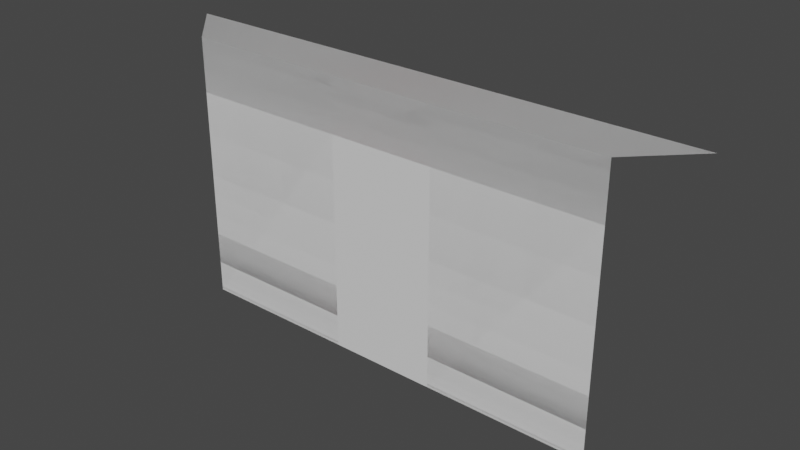 # Source: Room_Walls.blend  (saved by Blender 3.6.11; exported with 4.5.12 LTS)
import bpy
from mathutils import Matrix  # noqa: F401  (used for matrix-valued properties, if any)

bpy.ops.wm.read_factory_settings(use_empty=True)
scene = bpy.context.scene
scene.name = 'Scene'

# ---- materials (node trees are filled in below, after node groups)
mat_wall_face = bpy.data.materials.new('Wall Face')
mat_wall_face.use_transparent_shadow = False
mat_passageway = bpy.data.materials.new('Passageway')
mat_passageway.use_transparent_shadow = False

# ---- material node trees
mat_wall_face.use_nodes = True; mat_wall_face.node_tree.nodes.clear()
_N = mat_wall_face.node_tree.nodes; _L = mat_wall_face.node_tree.links
n0 = _N.new('ShaderNodeBsdfPrincipled'); n0.name = 'Principled BSDF'; n0.location = (10, 300)
n0.distribution = 'GGX'
n0.subsurface_method = 'RANDOM_WALK_SKIN'
n0.inputs[3].default_value = 1.45
n0.inputs[27].default_value = (0.0, 0.0, 0.0, 1.0)
n0.inputs[28].default_value = 1.0
n1 = _N.new('ShaderNodeOutputMaterial'); n1.name = 'Material Output'; n1.location = (300, 300)
_L.new(n0.outputs[0], n1.inputs[0])
n1.is_active_output = True
mat_passageway.use_nodes = True; mat_passageway.node_tree.nodes.clear()
_N = mat_passageway.node_tree.nodes; _L = mat_passageway.node_tree.links
n0 = _N.new('ShaderNodeBsdfPrincipled'); n0.name = 'Principled BSDF'; n0.location = (10, 300)
n0.distribution = 'GGX'
n0.subsurface_method = 'RANDOM_WALK_SKIN'
n0.inputs[0].default_value = (0.8, 0.0, 0.0, 1.0)
n0.inputs[3].default_value = 1.45
n0.inputs[27].default_value = (0.0, 0.0, 0.0, 1.0)
n0.inputs[28].default_value = 1.0
n1 = _N.new('ShaderNodeOutputMaterial'); n1.name = 'Material Output'; n1.location = (300, 300)
_L.new(n0.outputs[0], n1.inputs[0])
n1.is_active_output = True

# ---- world
world_world = bpy.data.worlds.new('World'); scene.world = world_world
world_world.use_nodes = True; world_world.node_tree.nodes.clear()
_N = world_world.node_tree.nodes; _L = world_world.node_tree.links
n0 = _N.new('ShaderNodeOutputWorld'); n0.name = 'World Output'; n0.location = (300, 300)
n1 = _N.new('ShaderNodeBackground'); n1.name = 'Background'; n1.location = (10, 300)
n1.inputs[0].default_value = (0.05088, 0.05088, 0.05088, 1.0)
_L.new(n1.outputs[0], n0.inputs[0])
n0.is_active_output = True
world_world.color = (0.05088, 0.05088, 0.05088)
world_world.use_sun_shadow = False
world_world.sun_shadow_jitter_overblur = 0.0

# ---- meshes
me_wall_with_passage_way = bpy.data.meshes.new('Wall with Passage Way')
me_wall_with_passage_way.from_pydata([(-2.0, 2.866e-15, -4.371e-08), (2.0, 2.866e-15, -4.371e-08), (-2.0, 2.5, -6.557e-08), (2.0, 2.5, -6.557e-08), (-0.5, 2.866e-15, -4.371e-08), (0.5, 2.866e-15, -4.371e-08), (0.5, 2.5, -6.557e-08), (-0.5, 2.5, -6.557e-08), (-2.0, 2.0, -8.742e-08), (2.0, 2.0, -8.742e-08), (-0.5, 2.0, -8.742e-08), (0.5, 2.0, -8.742e-08), (-0.5, -4.371e-08, -0.5), (0.5, -4.371e-08, -0.5), (-0.5, 2.0, -0.5), (0.5, 2.0, -0.5), (-2.0, 2.5, -0.5), (2.0, 2.5, -0.5), (0.5, 2.5, -0.5), (-0.5, 2.5, -0.5), (2.5, 2.5, -0.5), (-2.5, 2.5, -0.5)], [], [(11, 9, 3, 6), (8, 10, 7, 2), (10, 11, 6, 7), (5, 4, 12, 13), (0, 4, 10, 8), (5, 1, 9, 11), (11, 10, 14, 15), (10, 4, 12, 14), (5, 11, 15, 13), (7, 6, 18, 19), (6, 3, 17, 18), (2, 7, 19, 16), (3, 20, 17), (21, 2, 16)])
me_wall_with_passage_way.polygons.foreach_set('material_index', [0, 0, 0, 1, 0, 0, 1, 1, 1, 0, 0, 0, 0, 0])
_uv = me_wall_with_passage_way.uv_layers.new(name='UVMap')
_uv.uv.foreach_set('vector', [0.625, 0.8, 1.0, 0.8, 1.0, 1.0, 0.625, 1.0, 0.0, 0.8, 0.375, 0.8, 0.375, 1.0, 0.0, 1.0, 0.375, 0.8, 0.625, 0.8, 0.625, 1.0, 0.375, 1.0, 0.75, 0.5, 0.75, -2.981e-09, 1.0, -1.391e-08, 1.0, 0.5, 0.0, 0.0, 0.375, 0.0, 0.375, 0.8, 0.0, 0.8, 0.625, 0.0, 1.0, 0.0, 1.0, 0.8, 0.625, 0.8, 0.5, 0.5, 0.5, 7.947e-09, 0.75, -2.981e-09, 0.75, 0.5, 5.762e-08, 1.0, -7.947e-09, 2.98e-08, 0.25, -2.981e-09, 0.25, 1.0, 0.5, 2.98e-08, 0.5, 1.0, 0.25, 1.0, 0.25, -2.981e-09, 0.375, 1.0, 0.625, 1.0, 0.625, 1.0, 0.375, 1.0, 0.625, 1.0, 1.0, 1.0, 1.0, 1.0, 0.625, 1.0, 0.0, 1.0, 0.375, 1.0, 0.375, 1.0, 0.0, 1.0, 1.0, 1.0, 1.0, 1.0, 1.0, 1.0, 0.0, 1.0, 0.0, 1.0, 0.0, 1.0])
me_wall_with_passage_way.materials.append(mat_wall_face)
me_wall_with_passage_way.materials.append(mat_passageway)
me_wall_with_passage_way.update()
me_full_wall = bpy.data.meshes.new('Full Wall')
me_full_wall.from_pydata([(-2.0, 2.866e-15, -4.371e-08), (2.0, 2.866e-15, -4.371e-08), (-2.0, 2.5, -6.557e-08), (2.0, 2.5, -6.557e-08), (-0.5, 2.866e-15, -4.371e-08), (0.5, 2.866e-15, -4.371e-08), (0.5, 2.5, -6.557e-08), (-0.5, 2.5, -6.557e-08), (-2.0, 2.0, -8.742e-08), (2.0, 2.0, -8.742e-08), (-0.5, 2.0, -8.742e-08), (0.5, 2.0, -8.742e-08), (-2.0, 2.5, -0.5), (2.0, 2.5, -0.5), (0.5, 2.5, -0.5), (-0.5, 2.5, -0.5), (-2.5, 2.5, -0.5), (2.5, 2.5, -0.5)], [], [(11, 9, 3, 6), (8, 10, 7, 2), (10, 11, 6, 7), (0, 4, 10, 8), (5, 1, 9, 11), (10, 4, 5, 11), (7, 6, 14, 15), (6, 3, 13, 14), (2, 7, 15, 12), (3, 17, 13), (16, 2, 12)])
_uv = me_full_wall.uv_layers.new(name='UVMap')
_uv.uv.foreach_set('vector', [0.625, 0.8, 1.0, 0.8, 1.0, 1.0, 0.625, 1.0, 0.0, 0.8, 0.375, 0.8, 0.375, 1.0, 0.0, 1.0, 0.375, 0.8, 0.625, 0.8, 0.625, 1.0, 0.375, 1.0, 0.0, 0.0, 0.375, 0.0, 0.375, 0.8, 0.0, 0.8, 0.625, 0.0, 1.0, 0.0, 1.0, 0.8, 0.625, 0.8, 0.375, 0.8, 0.375, 0.0, 0.625, 0.0, 0.625, 0.8, 0.375, 1.0, 0.625, 1.0, 0.625, 1.0, 0.375, 1.0, 0.625, 1.0, 1.0, 1.0, 1.0, 1.0, 0.625, 1.0, 0.0, 1.0, 0.375, 1.0, 0.375, 1.0, 0.0, 1.0, 1.0, 1.0, 1.0, 1.0, 1.0, 1.0, 0.0, 1.0, 0.0, 1.0, 0.0, 1.0])
me_full_wall.materials.append(mat_wall_face)
me_full_wall.materials.append(mat_passageway)
me_full_wall.update()

# ---- objects
ob_wall_with_passage_way = bpy.data.objects.new('Wall with Passage Way', me_wall_with_passage_way)
ob_full_wall = bpy.data.objects.new('Full Wall', me_full_wall)

# ---- transforms, parenting, visibility, modifiers, constraints
ob_wall_with_passage_way.location = (0.0, 0.0, 0.0)
ob_wall_with_passage_way.rotation_euler = (1.571, -0.0, 0.0)
ob_full_wall.location = (0.0, 0.0, 0.0)
ob_full_wall.rotation_euler = (1.571, -0.0, 0.0)

# ---- collection membership
scene.collection.objects.link(ob_wall_with_passage_way)
scene.collection.objects.link(ob_full_wall)

# ---- scene / render settings (as saved in the file)
scene.frame_start = 1; scene.frame_end = 250; scene.frame_set(1)
scene.render.engine = 'BLENDER_EEVEE_NEXT'
scene.cycles.sampling_pattern = 'TABULATED_SOBOL'
scene.view_settings.view_transform = 'Filmic'
bpy.context.view_layer.update()

# ---- added for rendering (the .blend has no active camera and no usable light): camera, sun
cam_auto = bpy.data.cameras.new('AutoCamera')
cam_auto.lens = 50.0
cam_auto.sensor_width = 36.0
cam_auto.clip_end = 1000.0
ob_auto_camera = bpy.data.objects.new('AutoCamera', cam_auto)
scene.collection.objects.link(ob_auto_camera)
ob_auto_camera.location = (5.19281, -5.98137, 5.40425)
ob_auto_camera.rotation_euler = (1.09748, -7.21219e-08, 0.694738)
scene.camera = ob_auto_camera
light_auto_sun = bpy.data.lights.new('AutoSun', 'SUN')
light_auto_sun.energy = 3.0
light_auto_sun.angle = 0.0523599
ob_auto_sun = bpy.data.objects.new('AutoSun', light_auto_sun)
scene.collection.objects.link(ob_auto_sun)
ob_auto_sun.rotation_euler = (0.872665, 0.174533, 0.523599)
bpy.context.view_layer.update()
